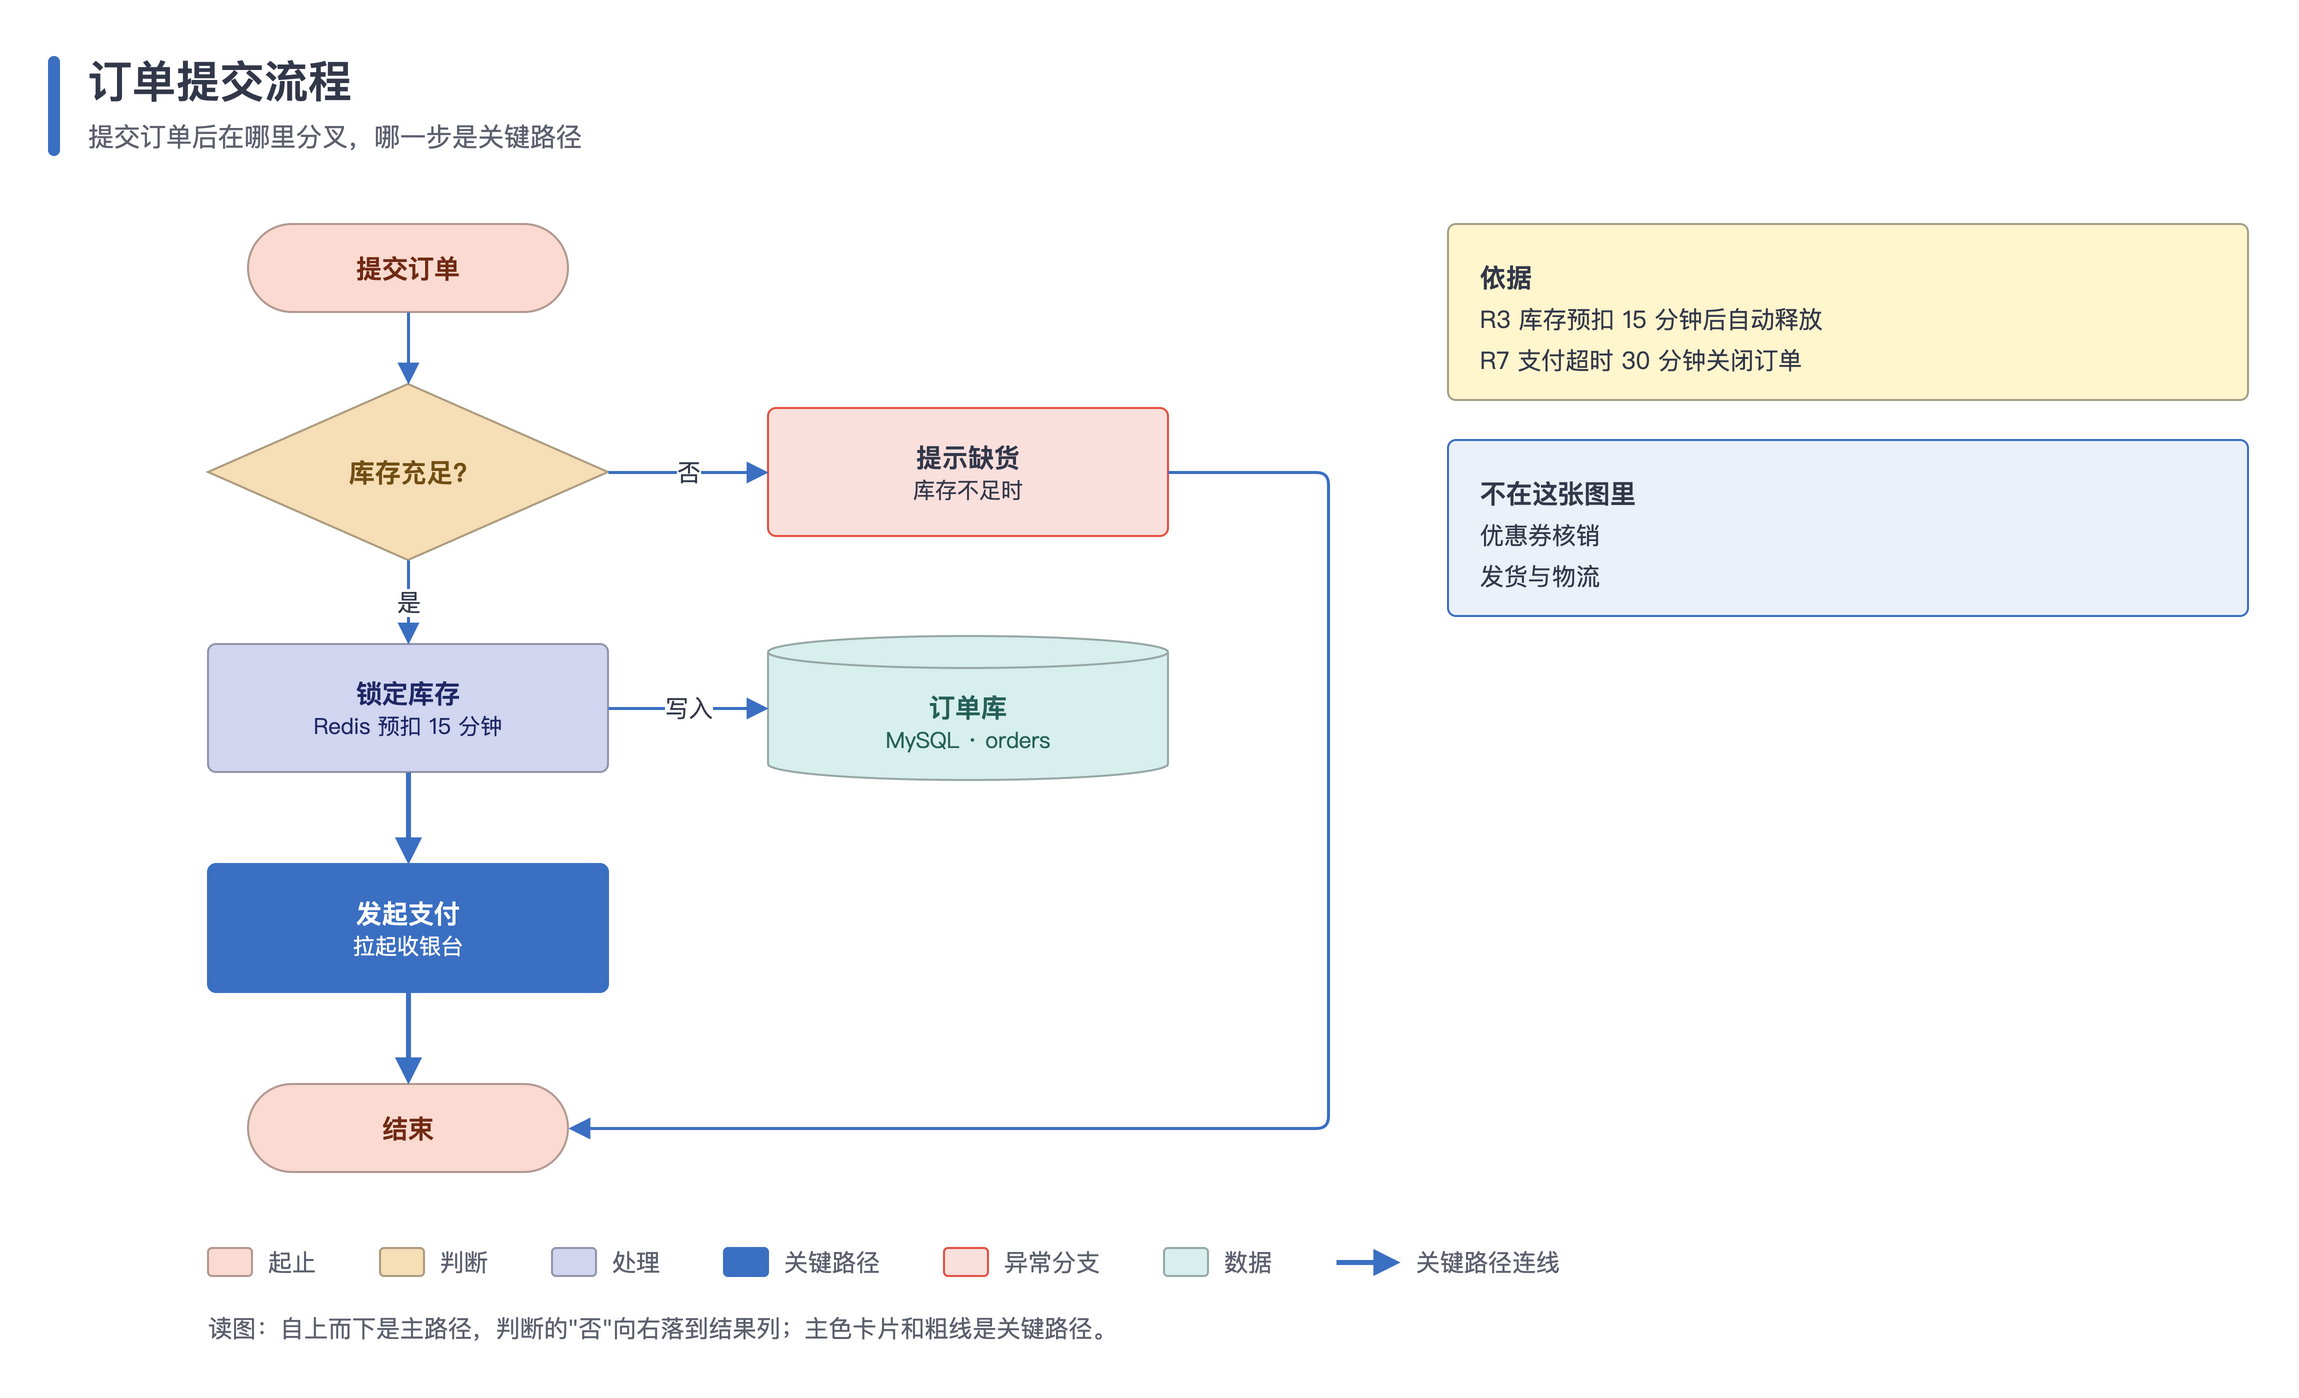

The diagram above was exported from draw.io. Its source (the exported page's mxGraphModel, read from the mxfile embedded in the PNG):
<mxGraphModel dx="1200" dy="800" grid="1" gridSize="10" guides="1" tooltips="1" connect="1" arrows="1" fold="1" page="0" pageScale="1" background="#FFFFFF" math="0" shadow="0">
  <root>
    <mxCell id="0" />
    <mxCell id="1" parent="0" />
    <mxCell id="v1" value="" style="rounded=1;arcSize=50;fillColor=#3B6FC2;strokeColor=none;" vertex="1" parent="1">
      <mxGeometry as="geometry" x="40" y="36" width="6" height="50" />
    </mxCell>
    <mxCell id="v2" value="订单提交流程" style="text;html=1;align=left;verticalAlign=middle;fontFamily=PingFang SC, Microsoft YaHei, Noto Sans CJK SC, Source Han Sans SC, sans-serif;fontSize=22;fontStyle=1;fontColor=#33384A;" vertex="1" parent="1">
      <mxGeometry as="geometry" x="58" y="32" width="400" height="32" />
    </mxCell>
    <mxCell id="v3" value="提交订单后在哪里分叉，哪一步是关键路径" style="text;html=1;align=left;verticalAlign=middle;fontFamily=PingFang SC, Microsoft YaHei, Noto Sans CJK SC, Source Han Sans SC, sans-serif;fontSize=13;fontColor=#5C606E;" vertex="1" parent="1">
      <mxGeometry as="geometry" x="58" y="64" width="400" height="24" />
    </mxCell>
    <mxCell id="v4" value="&lt;b&gt;提交订单&lt;/b&gt;" style="rounded=1;arcSize=50;whiteSpace=wrap;html=1;fillColor=#FBDBD1;strokeColor=#B09992;fontColor=#712A14;fontFamily=PingFang SC, Microsoft YaHei, Noto Sans CJK SC, Source Han Sans SC, sans-serif;fontSize=13;align=center;verticalAlign=middle;strokeWidth=1;spacing=6;" vertex="1" parent="1">
      <mxGeometry as="geometry" x="140" y="120" width="160" height="44" />
    </mxCell>
    <mxCell id="v5" value="&lt;b&gt;库存充足?&lt;/b&gt;" style="rhombus;whiteSpace=wrap;html=1;fillColor=#F6DEB6;strokeColor=#AC9B7F;fontColor=#714E14;fontFamily=PingFang SC, Microsoft YaHei, Noto Sans CJK SC, Source Han Sans SC, sans-serif;fontSize=13;align=center;verticalAlign=middle;strokeWidth=1;spacing=6;" vertex="1" parent="1">
      <mxGeometry as="geometry" x="120" y="200" width="200" height="88" />
    </mxCell>
    <mxCell id="v6" value="&lt;b&gt;锁定库存&lt;/b&gt;&lt;br&gt;&lt;span style=&quot;font-size:11px;color:#1F2865;font-weight:normal&quot;&gt;Redis 预扣 15 分钟&lt;/span&gt;" style="rounded=1;arcSize=8;absoluteArcSize=1;whiteSpace=wrap;html=1;fillColor=#D2D6F1;strokeColor=#9396A9;fontColor=#1F2865;fontFamily=PingFang SC, Microsoft YaHei, Noto Sans CJK SC, Source Han Sans SC, sans-serif;fontSize=13;align=center;verticalAlign=middle;strokeWidth=1;spacing=6;" vertex="1" parent="1">
      <mxGeometry as="geometry" x="120" y="330" width="200" height="64" />
    </mxCell>
    <mxCell id="v7" value="&lt;b&gt;发起支付&lt;/b&gt;&lt;br&gt;&lt;span style=&quot;font-size:11px;color:#FFFFFF;font-weight:normal&quot;&gt;拉起收银台&lt;/span&gt;" style="rounded=1;arcSize=8;absoluteArcSize=1;whiteSpace=wrap;html=1;fillColor=#3B6FC2;strokeColor=#3B6FC2;fontColor=#FFFFFF;fontFamily=PingFang SC, Microsoft YaHei, Noto Sans CJK SC, Source Han Sans SC, sans-serif;fontSize=13;align=center;verticalAlign=middle;strokeWidth=1;spacing=6;" vertex="1" parent="1">
      <mxGeometry as="geometry" x="120" y="440" width="200" height="64" />
    </mxCell>
    <mxCell id="v8" value="&lt;b&gt;结束&lt;/b&gt;" style="rounded=1;arcSize=50;whiteSpace=wrap;html=1;fillColor=#FBDBD1;strokeColor=#B09992;fontColor=#712A14;fontFamily=PingFang SC, Microsoft YaHei, Noto Sans CJK SC, Source Han Sans SC, sans-serif;fontSize=13;align=center;verticalAlign=middle;strokeWidth=1;spacing=6;" vertex="1" parent="1">
      <mxGeometry as="geometry" x="140" y="550" width="160" height="44" />
    </mxCell>
    <mxCell id="v9" value="&lt;b&gt;提示缺货&lt;/b&gt;&lt;br&gt;&lt;span style=&quot;font-size:11px;color:#33384A;font-weight:normal&quot;&gt;库存不足时&lt;/span&gt;" style="rounded=1;arcSize=8;absoluteArcSize=1;whiteSpace=wrap;html=1;fillColor=#FAE0DD;strokeColor=#E35144;fontColor=#33384A;fontFamily=PingFang SC, Microsoft YaHei, Noto Sans CJK SC, Source Han Sans SC, sans-serif;fontSize=13;align=center;verticalAlign=middle;strokeWidth=1;spacing=6;" vertex="1" parent="1">
      <mxGeometry as="geometry" x="400" y="212" width="200" height="64" />
    </mxCell>
    <mxCell id="v10" value="&lt;b&gt;订单库&lt;/b&gt;&lt;br&gt;&lt;span style=&quot;font-size:11px;color:#256058;font-weight:normal&quot;&gt;MySQL · orders&lt;/span&gt;" style="shape=cylinder3;boundedLbl=1;backgroundOutline=1;size=8;whiteSpace=wrap;html=1;fillColor=#D8F0ED;strokeColor=#97A8A6;fontColor=#256058;fontFamily=PingFang SC, Microsoft YaHei, Noto Sans CJK SC, Source Han Sans SC, sans-serif;fontSize=13;align=center;verticalAlign=middle;strokeWidth=1;spacing=6;" vertex="1" parent="1">
      <mxGeometry as="geometry" x="400" y="326" width="200" height="72" />
    </mxCell>
    <mxCell id="e11" value="" style="edgeStyle=orthogonalEdgeStyle;rounded=1;arcSize=12;orthogonalLoop=1;jettySize=auto;html=1;strokeColor=#3B6FC2;strokeWidth=1.5;endArrow=block;endFill=1;endSize=7;jumpStyle=arc;jumpSize=8;fontFamily=PingFang SC, Microsoft YaHei, Noto Sans CJK SC, Source Han Sans SC, sans-serif;fontSize=12;fontColor=#33384A;labelBackgroundColor=#FFFFFF;exitX=0.5;exitY=1;exitDx=0;exitDy=0;entryX=0.5;entryY=0;entryDx=0;entryDy=0;" edge="1" parent="1" source="v4" target="v5">
      <mxGeometry as="geometry" relative="1" />
    </mxCell>
    <mxCell id="e12" value="是" style="edgeStyle=orthogonalEdgeStyle;rounded=1;arcSize=12;orthogonalLoop=1;jettySize=auto;html=1;strokeColor=#3B6FC2;strokeWidth=1.5;endArrow=block;endFill=1;endSize=7;jumpStyle=arc;jumpSize=8;fontFamily=PingFang SC, Microsoft YaHei, Noto Sans CJK SC, Source Han Sans SC, sans-serif;fontSize=12;fontColor=#33384A;labelBackgroundColor=#FFFFFF;exitX=0.5;exitY=1;exitDx=0;exitDy=0;entryX=0.5;entryY=0;entryDx=0;entryDy=0;" edge="1" parent="1" source="v5" target="v6">
      <mxGeometry as="geometry" relative="1" />
    </mxCell>
    <mxCell id="e13" value="否" style="edgeStyle=orthogonalEdgeStyle;rounded=1;arcSize=12;orthogonalLoop=1;jettySize=auto;html=1;strokeColor=#3B6FC2;strokeWidth=1.5;endArrow=block;endFill=1;endSize=7;jumpStyle=arc;jumpSize=8;fontFamily=PingFang SC, Microsoft YaHei, Noto Sans CJK SC, Source Han Sans SC, sans-serif;fontSize=12;fontColor=#33384A;labelBackgroundColor=#FFFFFF;exitX=1;exitY=0.5;exitDx=0;exitDy=0;entryX=0;entryY=0.5;entryDx=0;entryDy=0;" edge="1" parent="1" source="v5" target="v9">
      <mxGeometry as="geometry" relative="1" />
    </mxCell>
    <mxCell id="e14" value="写入" style="edgeStyle=orthogonalEdgeStyle;rounded=1;arcSize=12;orthogonalLoop=1;jettySize=auto;html=1;strokeColor=#3B6FC2;strokeWidth=1.5;endArrow=block;endFill=1;endSize=7;jumpStyle=arc;jumpSize=8;fontFamily=PingFang SC, Microsoft YaHei, Noto Sans CJK SC, Source Han Sans SC, sans-serif;fontSize=12;fontColor=#33384A;labelBackgroundColor=#FFFFFF;exitX=1;exitY=0.5;exitDx=0;exitDy=0;entryX=0;entryY=0.5;entryDx=0;entryDy=0;" edge="1" parent="1" source="v6" target="v10">
      <mxGeometry as="geometry" relative="1" />
    </mxCell>
    <mxCell id="e15" value="" style="edgeStyle=orthogonalEdgeStyle;rounded=1;arcSize=12;orthogonalLoop=1;jettySize=auto;html=1;strokeColor=#3B6FC2;strokeWidth=2.5;endArrow=block;endFill=1;endSize=7;jumpStyle=arc;jumpSize=8;fontFamily=PingFang SC, Microsoft YaHei, Noto Sans CJK SC, Source Han Sans SC, sans-serif;fontSize=12;fontColor=#33384A;labelBackgroundColor=#FFFFFF;exitX=0.5;exitY=1;exitDx=0;exitDy=0;entryX=0.5;entryY=0;entryDx=0;entryDy=0;" edge="1" parent="1" source="v6" target="v7">
      <mxGeometry as="geometry" relative="1" />
    </mxCell>
    <mxCell id="e16" value="" style="edgeStyle=orthogonalEdgeStyle;rounded=1;arcSize=12;orthogonalLoop=1;jettySize=auto;html=1;strokeColor=#3B6FC2;strokeWidth=2.5;endArrow=block;endFill=1;endSize=7;jumpStyle=arc;jumpSize=8;fontFamily=PingFang SC, Microsoft YaHei, Noto Sans CJK SC, Source Han Sans SC, sans-serif;fontSize=12;fontColor=#33384A;labelBackgroundColor=#FFFFFF;exitX=0.5;exitY=1;exitDx=0;exitDy=0;entryX=0.5;entryY=0;entryDx=0;entryDy=0;" edge="1" parent="1" source="v7" target="v8">
      <mxGeometry as="geometry" relative="1" />
    </mxCell>
    <mxCell id="e17" value="" style="edgeStyle=orthogonalEdgeStyle;rounded=1;arcSize=12;orthogonalLoop=1;jettySize=auto;html=1;strokeColor=#3B6FC2;strokeWidth=1.5;endArrow=block;endFill=1;endSize=7;jumpStyle=arc;jumpSize=8;fontFamily=PingFang SC, Microsoft YaHei, Noto Sans CJK SC, Source Han Sans SC, sans-serif;fontSize=12;fontColor=#33384A;labelBackgroundColor=#FFFFFF;exitX=1;exitY=0.5;exitDx=0;exitDy=0;entryX=1;entryY=0.5;entryDx=0;entryDy=0;" edge="1" parent="1" source="v9" target="v8">
      <mxGeometry as="geometry" relative="1">
        <Array as="points">
          <mxPoint x="680" y="244" />
          <mxPoint x="680" y="572" />
        </Array>
      </mxGeometry>
    </mxCell>
    <mxCell id="v18" value="" style="rounded=1;arcSize=8;absoluteArcSize=1;fillColor=#FFF6CE;strokeColor=#A6A086;strokeWidth=1;" vertex="1" parent="1">
      <mxGeometry as="geometry" x="740" y="120" width="400" height="88" />
    </mxCell>
    <mxCell id="v19" value="&lt;b style=&quot;font-size:13px&quot;&gt;依据&lt;/b&gt;&lt;div style=&quot;margin-top:6px&quot;&gt;R3 库存预扣 15 分钟后自动释放&lt;/div&gt;&lt;div style=&quot;margin-top:6px&quot;&gt;R7 支付超时 30 分钟关闭订单&lt;/div&gt;" style="text;html=1;whiteSpace=wrap;align=left;verticalAlign=top;fontFamily=PingFang SC, Microsoft YaHei, Noto Sans CJK SC, Source Han Sans SC, sans-serif;fontSize=12;fontColor=#33384A;spacing=0;" vertex="1" parent="1">
      <mxGeometry as="geometry" x="756" y="134" width="368" height="64" />
    </mxCell>
    <mxCell id="v20" value="" style="rounded=1;arcSize=8;absoluteArcSize=1;fillColor=#EBF1F9;strokeColor=#3B6FC2;strokeWidth=1;" vertex="1" parent="1">
      <mxGeometry as="geometry" x="740" y="228" width="400" height="88" />
    </mxCell>
    <mxCell id="v21" value="&lt;b style=&quot;font-size:13px&quot;&gt;不在这张图里&lt;/b&gt;&lt;div style=&quot;margin-top:6px&quot;&gt;优惠券核销&lt;/div&gt;&lt;div style=&quot;margin-top:6px&quot;&gt;发货与物流&lt;/div&gt;" style="text;html=1;whiteSpace=wrap;align=left;verticalAlign=top;fontFamily=PingFang SC, Microsoft YaHei, Noto Sans CJK SC, Source Han Sans SC, sans-serif;fontSize=12;fontColor=#33384A;spacing=0;" vertex="1" parent="1">
      <mxGeometry as="geometry" x="756" y="242" width="368" height="64" />
    </mxCell>
    <mxCell id="v22" value="" style="rounded=1;arcSize=4;absoluteArcSize=1;fillColor=#FBDBD1;strokeColor=#B09992;" vertex="1" parent="1">
      <mxGeometry as="geometry" x="120" y="632" width="22" height="14" />
    </mxCell>
    <mxCell id="v23" value="起止" style="text;html=1;whiteSpace=wrap;align=left;verticalAlign=middle;fontFamily=PingFang SC, Microsoft YaHei, Noto Sans CJK SC, Source Han Sans SC, sans-serif;fontSize=12;fontColor=#5C606E;fontStyle=0;spacing=0;" vertex="1" parent="1">
      <mxGeometry as="geometry" x="150" y="630" width="28" height="18" />
    </mxCell>
    <mxCell id="v24" value="" style="rounded=1;arcSize=4;absoluteArcSize=1;fillColor=#F6DEB6;strokeColor=#AC9B7F;" vertex="1" parent="1">
      <mxGeometry as="geometry" x="206" y="632" width="22" height="14" />
    </mxCell>
    <mxCell id="v25" value="判断" style="text;html=1;whiteSpace=wrap;align=left;verticalAlign=middle;fontFamily=PingFang SC, Microsoft YaHei, Noto Sans CJK SC, Source Han Sans SC, sans-serif;fontSize=12;fontColor=#5C606E;fontStyle=0;spacing=0;" vertex="1" parent="1">
      <mxGeometry as="geometry" x="236" y="630" width="28" height="18" />
    </mxCell>
    <mxCell id="v26" value="" style="rounded=1;arcSize=4;absoluteArcSize=1;fillColor=#D2D6F1;strokeColor=#9396A9;" vertex="1" parent="1">
      <mxGeometry as="geometry" x="292" y="632" width="22" height="14" />
    </mxCell>
    <mxCell id="v27" value="处理" style="text;html=1;whiteSpace=wrap;align=left;verticalAlign=middle;fontFamily=PingFang SC, Microsoft YaHei, Noto Sans CJK SC, Source Han Sans SC, sans-serif;fontSize=12;fontColor=#5C606E;fontStyle=0;spacing=0;" vertex="1" parent="1">
      <mxGeometry as="geometry" x="322" y="630" width="28" height="18" />
    </mxCell>
    <mxCell id="v28" value="" style="rounded=1;arcSize=4;absoluteArcSize=1;fillColor=#3B6FC2;strokeColor=#3B6FC2;" vertex="1" parent="1">
      <mxGeometry as="geometry" x="378" y="632" width="22" height="14" />
    </mxCell>
    <mxCell id="v29" value="关键路径" style="text;html=1;whiteSpace=wrap;align=left;verticalAlign=middle;fontFamily=PingFang SC, Microsoft YaHei, Noto Sans CJK SC, Source Han Sans SC, sans-serif;fontSize=12;fontColor=#5C606E;fontStyle=0;spacing=0;" vertex="1" parent="1">
      <mxGeometry as="geometry" x="408" y="630" width="52" height="18" />
    </mxCell>
    <mxCell id="v30" value="" style="rounded=1;arcSize=4;absoluteArcSize=1;fillColor=#FAE0DD;strokeColor=#E35144;" vertex="1" parent="1">
      <mxGeometry as="geometry" x="488" y="632" width="22" height="14" />
    </mxCell>
    <mxCell id="v31" value="异常分支" style="text;html=1;whiteSpace=wrap;align=left;verticalAlign=middle;fontFamily=PingFang SC, Microsoft YaHei, Noto Sans CJK SC, Source Han Sans SC, sans-serif;fontSize=12;fontColor=#5C606E;fontStyle=0;spacing=0;" vertex="1" parent="1">
      <mxGeometry as="geometry" x="518" y="630" width="52" height="18" />
    </mxCell>
    <mxCell id="v32" value="" style="rounded=1;arcSize=4;absoluteArcSize=1;fillColor=#D8F0ED;strokeColor=#97A8A6;" vertex="1" parent="1">
      <mxGeometry as="geometry" x="598" y="632" width="22" height="14" />
    </mxCell>
    <mxCell id="v33" value="数据" style="text;html=1;whiteSpace=wrap;align=left;verticalAlign=middle;fontFamily=PingFang SC, Microsoft YaHei, Noto Sans CJK SC, Source Han Sans SC, sans-serif;fontSize=12;fontColor=#5C606E;fontStyle=0;spacing=0;" vertex="1" parent="1">
      <mxGeometry as="geometry" x="628" y="630" width="28" height="18" />
    </mxCell>
    <mxCell id="l34" value="" style="html=1;rounded=0;endArrow=block;endFill=1;endSize=7;strokeColor=#3B6FC2;strokeWidth=2.5;" edge="1" parent="1">
      <mxGeometry as="geometry" relative="1">
        <mxPoint as="sourcePoint" x="684" y="639" />
        <mxPoint as="targetPoint" x="716" y="639" />
      </mxGeometry>
    </mxCell>
    <mxCell id="v35" value="关键路径连线" style="text;html=1;whiteSpace=wrap;align=left;verticalAlign=middle;fontFamily=PingFang SC, Microsoft YaHei, Noto Sans CJK SC, Source Han Sans SC, sans-serif;fontSize=12;fontColor=#5C606E;fontStyle=0;spacing=0;" vertex="1" parent="1">
      <mxGeometry as="geometry" x="724" y="630" width="76" height="18" />
    </mxCell>
    <mxCell id="v36" value="读图：自上而下是主路径，判断的&amp;quot;否&amp;quot;向右落到结果列；主色卡片和粗线是关键路径。" style="text;html=1;whiteSpace=wrap;align=left;verticalAlign=middle;fontFamily=PingFang SC, Microsoft YaHei, Noto Sans CJK SC, Source Han Sans SC, sans-serif;fontSize=12;fontColor=#5C606E;fontStyle=0;spacing=0;" vertex="1" parent="1">
      <mxGeometry as="geometry" x="120" y="662" width="481" height="20" />
    </mxCell>
  </root>
</mxGraphModel>